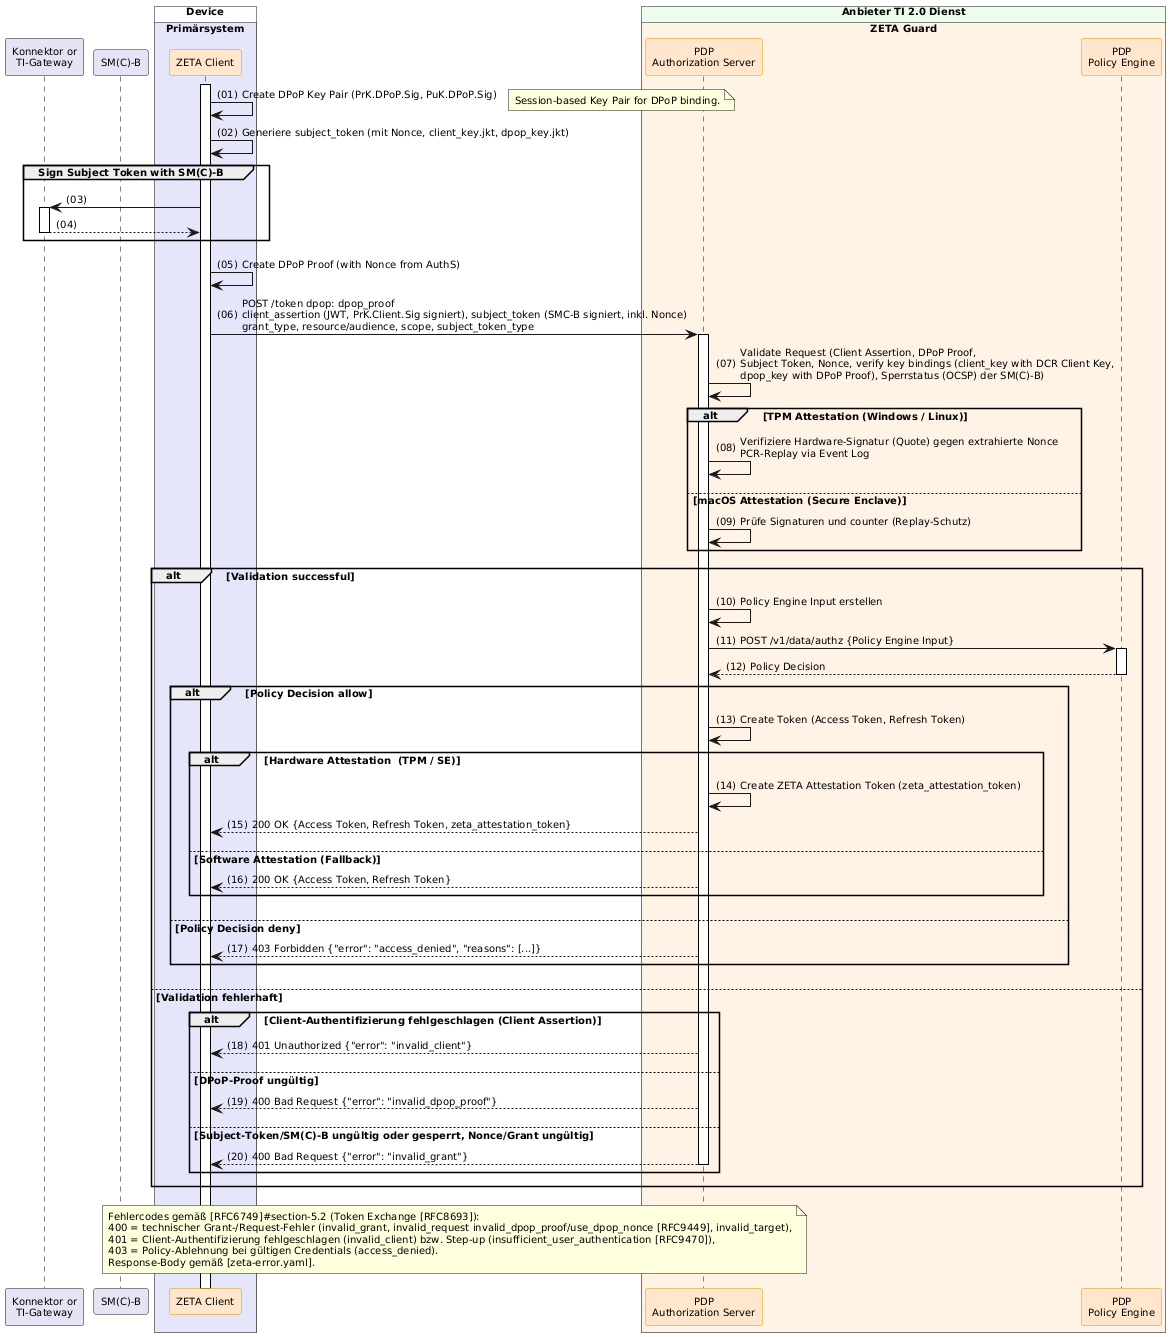

The diagram above was rendered by PlantUML. Its source (embedded in the PNG):
@startuml "Abb-ZETA-Token-Exchange-mit-Attestation"
!include ../puml-layout.txt


' title Token Exchange with Attestation

participant Konnektor as "Konnektor or\nTI-Gateway" LEI_COMPONENT_COLOR
participant SMB as "SM(C)-B" LEI_COMPONENT_COLOR
box "Device" DEVICE_COLOR
  box "Primärsystem" PRIMAERSYSTEM_COLOR
    participant Client as "ZETA Client" <<zeta>>
  end box
end box

box "Anbieter TI 2.0 Dienst" PROVIDER_COLOR
  box "ZETA Guard" ZETA_GUARD_COLOR
    participant AuthS as "PDP\nAuthorization Server" <<zeta>>
    participant OPA as "PDP\nPolicy Engine" <<zeta>>
  end box
end box

Client++
Client -> Client : Create DPoP Key Pair (PrK.DPoP.Sig, PuK.DPoP.Sig)
note right: Session-based Key Pair for DPoP binding.

Client -> Client: Generiere subject_token (mit Nonce, client_key.jkt, dpop_key.jkt)

group Sign Subject Token with SM(C)-B
    Client -> Konnektor ++
    Konnektor --> Client -- : 
end

Client -> Client : Create DPoP Proof (with Nonce from AuthS)
Client -> AuthS++: POST /token dpop: dpop_proof\nclient_assertion (JWT, PrK.Client.Sig signiert), subject_token (SMC-B signiert, inkl. Nonce)\ngrant_type, resource/audience, scope, subject_token_type

AuthS -> AuthS: Validate Request (Client Assertion, DPoP Proof,\nSubject Token, Nonce, verify key bindings (client_key with DCR Client Key,\ndpop_key with DPoP Proof), Sperrstatus (OCSP) der SM(C)-B)
alt TPM Attestation (Windows / Linux)
    AuthS -> AuthS: Verifiziere Hardware-Signatur (Quote) gegen extrahierte Nonce\nPCR-Replay via Event Log
else macOS Attestation (Secure Enclave)
    AuthS -> AuthS: Prüfe Signaturen und counter (Replay-Schutz)
end
alt Validation successful
    AuthS -> AuthS: Policy Engine Input erstellen
    AuthS -> OPA++: POST /v1/data/authz {Policy Engine Input}
    OPA --> AuthS--: Policy Decision

    alt Policy Decision allow
        AuthS -> AuthS: Create Token (Access Token, Refresh Token)
        alt Hardware Attestation  (TPM / SE)
            AuthS -> AuthS: Create ZETA Attestation Token (zeta_attestation_token)
            AuthS --> Client: 200 OK {Access Token, Refresh Token, zeta_attestation_token}
        else Software Attestation (Fallback)
            AuthS --> Client: 200 OK {Access Token, Refresh Token}
        end
    else Policy Decision deny
        AuthS --> Client: 403 Forbidden {"error": "access_denied", "reasons": [...]}
    end
else Validation fehlerhaft
    alt Client-Authentifizierung fehlgeschlagen (Client Assertion)
        AuthS --> Client: 401 Unauthorized {"error": "invalid_client"}
    else DPoP-Proof ungültig
        AuthS --> Client: 400 Bad Request {"error": "invalid_dpop_proof"}
    else Subject-Token/SM(C)-B ungültig oder gesperrt, Nonce/Grant ungültig
        AuthS --> Client--: 400 Bad Request {"error": "invalid_grant"}
    end
end

note over AuthS, Client
  Fehlercodes gemäß [RFC6749]#section-5.2 (Token Exchange [RFC8693]):
  400 = technischer Grant-/Request-Fehler (invalid_grant, invalid_request invalid_dpop_proof/use_dpop_nonce [RFC9449], invalid_target),
  401 = Client-Authentifizierung fehlgeschlagen (invalid_client) bzw. Step-up (insufficient_user_authentication [RFC9470]),
  403 = Policy-Ablehnung bei gültigen Credentials (access_denied).
  Response-Body gemäß [zeta-error.yaml].
end note

@enduml